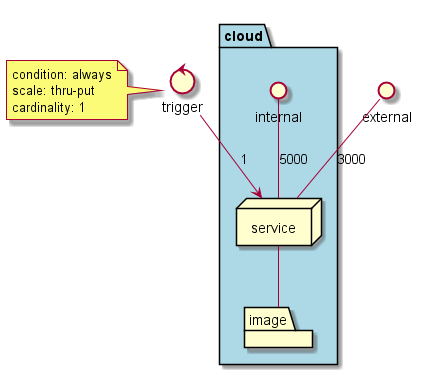

The diagram above was rendered by PlantUML. Its source (embedded in the PNG):
@startuml

interface external
control trigger

package  "cloud" #lightblue {
  interface internal
  node service
  folder image
}
service -- image
external -- service : 3000
internal -- service : 5000

trigger --> service : 1
note left of trigger
condition: always
scale: thru-put
cardinality: 1
end note
@enduml